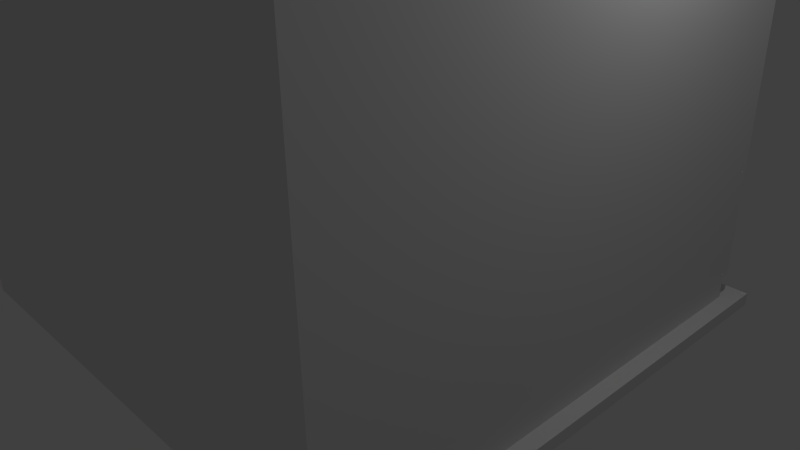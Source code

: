 # Source: teater_del2.blend  (saved by Blender 2.72.0; exported with 4.5.12 LTS)
import bpy
from mathutils import Matrix  # noqa: F401  (used for matrix-valued properties, if any)

bpy.ops.wm.read_factory_settings(use_empty=True)
scene = bpy.context.scene
scene.name = 'Scene'

# ---- collections
col_collection_1 = bpy.data.collections.new('Collection 1'); scene.collection.children.link(col_collection_1)

# ---- materials (node trees are filled in below, after node groups)
mat_material = bpy.data.materials.new('Material')
mat_material.alpha_threshold = 0.0
mat_material.use_transparent_shadow = False
mat_material.roughness = 0.5
mat_material.line_color = (0.0, 0.0, 0.0, 1.0)

# ---- material node trees

# ---- world
world_world = bpy.data.worlds.new('World'); scene.world = world_world
world_world.color = (0.05088, 0.05088, 0.05088)
world_world.use_sun_shadow = False
world_world.sun_shadow_jitter_overblur = 0.0
world_world.cycles.sampling_method = 'MANUAL'
world_world.cycles.sample_map_resolution = 256

# ---- cameras
cam_camera = bpy.data.cameras.new('Camera')
cam_camera.clip_end = 100.0
cam_camera.lens = 35.0
cam_camera.sensor_width = 32.0
cam_camera.sensor_height = 18.0
cam_camera.ortho_scale = 7.314
cam_camera.dof.focus_distance = 0.0
cam_camera.dof.aperture_fstop = 128.0

# ---- lights
light_lamp = bpy.data.lights.new('Lamp', 'POINT')
light_lamp.transmission_factor = 0.0
light_lamp.cutoff_distance = 30.0
light_lamp.energy = 100.0
light_lamp.shadow_buffer_clip_start = 1.001
light_lamp.shadow_soft_size = 0.1
light_lamp.shadow_maximum_resolution = 0.006
light_lamp.use_absolute_resolution = True
light_lamp.cycles.use_multiple_importance_sampling = False

# ---- meshes
me_cube_005 = bpy.data.meshes.new('Cube.005')
me_cube_005.from_pydata([(-1.0, -1.0, -1.0), (-1.0, 1.0, -1.0), (1.0, 1.0, -1.0), (1.0, -1.0, -1.0), (-1.0, -1.0, 1.0), (-1.0, 1.0, 1.0), (1.0, 1.0, 1.0), (1.0, -1.0, 1.0), (-0.9146, 1.062, -0.9146), (0.9146, 1.062, -0.9146), (-0.9146, 1.062, 0.9146), (0.9146, 1.062, 0.9146), (-0.9146, 0.9309, -0.9146), (0.9146, 0.9309, -0.9146), (-0.9146, 0.9309, 0.9146), (0.9146, 0.9309, 0.9146)], [], [(4, 5, 1, 0), (2, 1, 8, 9), (6, 7, 3, 2), (7, 4, 0, 3), (0, 1, 2, 3), (7, 6, 5, 4), (9, 8, 12, 13), (6, 2, 9, 11), (5, 6, 11, 10), (1, 5, 10, 8), (14, 15, 13, 12), (11, 9, 13, 15), (10, 11, 15, 14), (8, 10, 14, 12)])
me_cube_005.use_remesh_preserve_volume = False
me_cube_005.use_remesh_preserve_attributes = False
me_cube_005.use_mirror_vertex_groups = False
me_cube_005.update()
me_cube_004 = bpy.data.meshes.new('Cube.004')
me_cube_004.from_pydata([(1.0, -1.0, -1.0), (-2.455, -1.0, -1.0), (1.0, 1.0, 2.284), (1.0, -1.0, 2.284), (-2.455, -1.0, 2.284), (-2.455, 1.0, 2.284), (-2.455, 1.0, 0.01041), (1.0, 1.0, 0.01041), (1.0, 0.9679, -1.0), (-2.455, 0.9679, -1.0), (-2.455, 0.9679, 0.01041), (1.0, 0.9679, 0.01041), (1.0, -1.0, -1.051), (-2.455, -1.0, -1.051), (1.0, 0.9679, -1.051), (-2.455, 0.9679, -1.051), (3.067, -1.0, -1.0), (3.067, 0.9679, -1.0), (3.067, -1.0, -1.051), (3.067, 0.9679, -1.051)], [], [(2, 5, 4, 3), (9, 1, 4, 5, 6, 10), (0, 3, 4, 1), (0, 8, 11, 7, 2, 3), (6, 7, 11, 10), (5, 2, 7, 6), (9, 10, 11, 8), (9, 8, 14, 15), (13, 15, 14, 12), (0, 12, 18, 16), (1, 9, 15, 13), (0, 1, 13, 12), (17, 16, 18, 19), (14, 8, 17, 19), (12, 14, 19, 18), (8, 0, 16, 17)])
me_cube_004.materials.append(mat_material)
me_cube_004.use_remesh_preserve_volume = False
me_cube_004.use_remesh_preserve_attributes = False
me_cube_004.use_mirror_vertex_groups = False
me_cube_004.update()
me_cube_003 = bpy.data.meshes.new('Cube.003')
me_cube_003.from_pydata([(-1.0, -1.0, -1.0), (-1.0, 1.0, -1.0), (1.0, 1.0, -1.0), (1.0, -1.0, -1.0), (-1.0, -1.0, 1.0), (-1.0, 1.0, 1.0), (1.0, 1.0, 1.0), (1.0, -1.0, 1.0), (-0.9146, 1.062, -0.9146), (0.9146, 1.062, -0.9146), (-0.9146, 1.062, 0.9146), (0.9146, 1.062, 0.9146), (-0.9146, 0.9309, -0.9146), (0.9146, 0.9309, -0.9146), (-0.9146, 0.9309, 0.9146), (0.9146, 0.9309, 0.9146)], [], [(4, 5, 1, 0), (2, 1, 8, 9), (6, 7, 3, 2), (7, 4, 0, 3), (0, 1, 2, 3), (7, 6, 5, 4), (9, 8, 12, 13), (6, 2, 9, 11), (5, 6, 11, 10), (1, 5, 10, 8), (14, 15, 13, 12), (11, 9, 13, 15), (10, 11, 15, 14), (8, 10, 14, 12)])
me_cube_003.use_remesh_preserve_volume = False
me_cube_003.use_remesh_preserve_attributes = False
me_cube_003.use_mirror_vertex_groups = False
me_cube_003.update()
me_cube_002 = bpy.data.meshes.new('Cube.002')
me_cube_002.from_pydata([(-1.0, -1.0, -1.0), (-1.0, 1.0, -1.0), (1.0, 1.0, -1.0), (1.0, -1.0, -1.0), (-1.0, -1.0, 1.0), (-1.0, 1.0, 1.0), (1.0, 1.0, 1.0), (1.0, -1.0, 1.0), (-0.9146, 1.062, -0.9146), (0.9146, 1.062, -0.9146), (-0.9146, 1.062, 0.9146), (0.9146, 1.062, 0.9146), (-0.9146, 0.9309, -0.9146), (0.9146, 0.9309, -0.9146), (-0.9146, 0.9309, 0.9146), (0.9146, 0.9309, 0.9146)], [], [(4, 5, 1, 0), (2, 1, 8, 9), (6, 7, 3, 2), (7, 4, 0, 3), (0, 1, 2, 3), (7, 6, 5, 4), (9, 8, 12, 13), (6, 2, 9, 11), (5, 6, 11, 10), (1, 5, 10, 8), (14, 15, 13, 12), (11, 9, 13, 15), (10, 11, 15, 14), (8, 10, 14, 12)])
me_cube_002.use_remesh_preserve_volume = False
me_cube_002.use_remesh_preserve_attributes = False
me_cube_002.use_mirror_vertex_groups = False
me_cube_002.update()
me_cube = bpy.data.meshes.new('Cube')
me_cube.from_pydata([(1.0, -1.0, -1.0), (-1.0, -1.0, -1.0), (1.0, 1.0, 1.757), (1.0, -1.0, 1.757), (-1.0, -1.0, 1.757), (-1.0, 1.0, 1.757), (-1.0, 1.0, -0.908), (1.0, 1.0, -0.908), (1.0, 0.9679, -1.0), (-1.0, 0.9679, -1.0), (-1.0, 0.9679, -0.908), (1.0, 0.9679, -0.908)], [], [(2, 5, 4, 3), (9, 1, 4, 5, 6, 10), (0, 3, 4, 1), (0, 8, 11, 7, 2, 3), (6, 7, 11, 10), (5, 2, 7, 6), (9, 10, 11, 8), (1, 9, 8, 0)])
me_cube.materials.append(mat_material)
me_cube.use_remesh_preserve_volume = False
me_cube.use_remesh_preserve_attributes = False
me_cube.use_mirror_vertex_groups = False
me_cube.update()

# ---- objects
ob_cube_004 = bpy.data.objects.new('Cube.004', me_cube_005)
ob_cube_003 = bpy.data.objects.new('Cube.003', me_cube_004)
ob_cube_002 = bpy.data.objects.new('Cube.002', me_cube_003)
ob_cube_001 = bpy.data.objects.new('Cube.001', me_cube_002)
ob_cube = bpy.data.objects.new('Cube', me_cube)
ob_lamp = bpy.data.objects.new('Lamp', light_lamp)
ob_camera = bpy.data.objects.new('Camera', cam_camera)

# ---- transforms, parenting, visibility, modifiers, constraints
ob_cube_004.location = (-13.56, 2.365, 1.204)
ob_cube_004.scale = (1.175, 1.175, 1.175)
ob_cube_004.lineart.crease_threshold = 0.0
_m = ob_cube_004.modifiers.new('Array', 'ARRAY')
_m.count = 4
_m.constant_offset_displace = (0.0, 0.0, 0.0)
_m.relative_offset_displace = (1.2, 0.0, 0.0)
ob_cube_003.location = (-6.916, 0.1968, 2.789)
ob_cube_003.scale = (3.366, 3.366, 3.366)
ob_cube_003.lock_rotations_4d = False
ob_cube_003.empty_display_type = 'ARROWS'
ob_cube_003.lineart.crease_threshold = 0.0
ob_cube_002.location = (-1.813, 2.868, 2.101)
ob_cube_002.scale = (0.441, 0.441, 0.441)
ob_cube_002.lineart.crease_threshold = 0.0
_m = ob_cube_002.modifiers.new('Array', 'ARRAY')
_m.count = 4
_m.constant_offset_displace = (0.0, 0.0, 0.0)
_m.relative_offset_displace = (1.2, 0.0, 0.0)
ob_cube_001.location = (-1.507, 2.31, 6.601)
ob_cube_001.lineart.crease_threshold = 0.0
_m = ob_cube_001.modifiers.new('Array', 'ARRAY')
_m.constant_offset_displace = (0.0, 0.0, 0.0)
_m.relative_offset_displace = (1.2, 0.0, 0.0)
ob_cube.location = (-0.1712, -0.136, 2.782)
ob_cube.scale = (3.366, 3.366, 3.366)
ob_cube.lock_rotations_4d = False
ob_cube.empty_display_type = 'ARROWS'
ob_cube.lineart.crease_threshold = 0.0
ob_lamp.location = (4.076, 1.005, 5.904)
ob_lamp.rotation_euler = (0.6503, 0.05522, 1.866)
ob_lamp.lock_rotations_4d = False
ob_lamp.empty_display_type = 'ARROWS'
ob_lamp.color = (0.0, 0.0, 0.0, 0.0)
ob_lamp.lineart.crease_threshold = 0.0
ob_camera.location = (7.481, -6.508, 5.344)
ob_camera.rotation_euler = (1.109, 0.01082, 0.8149)
ob_camera.lock_rotations_4d = False
ob_camera.empty_display_type = 'ARROWS'
ob_camera.color = (0.0, 0.0, 0.0, 0.0)
ob_camera.display_type = 'WIRE'
ob_camera.lineart.crease_threshold = 0.0

# ---- collection membership
col_collection_1.objects.link(ob_cube_004)
col_collection_1.objects.link(ob_cube_003)
col_collection_1.objects.link(ob_cube_002)
col_collection_1.objects.link(ob_cube_001)
col_collection_1.objects.link(ob_cube)
col_collection_1.objects.link(ob_lamp)
col_collection_1.objects.link(ob_camera)

# ---- scene / render settings (as saved in the file)
scene.camera = ob_camera
scene.frame_start = 1; scene.frame_end = 250; scene.frame_set(1)
scene.render.engine = 'BLENDER_EEVEE_NEXT'
scene.render.resolution_percentage = 50
scene.render.dither_intensity = 0.0
scene.cycles.use_denoising = False
scene.cycles.samples = 10
scene.cycles.sampling_pattern = 'TABULATED_SOBOL'
scene.cycles.light_sampling_threshold = 0.0
scene.cycles.use_adaptive_sampling = False
scene.cycles.use_light_tree = False
scene.cycles.blur_glossy = 0.0
scene.cycles.pixel_filter_type = 'GAUSSIAN'
scene.cycles.sample_clamp_indirect = 0.0
scene.view_settings.view_transform = 'Standard'
bpy.context.view_layer.update()
